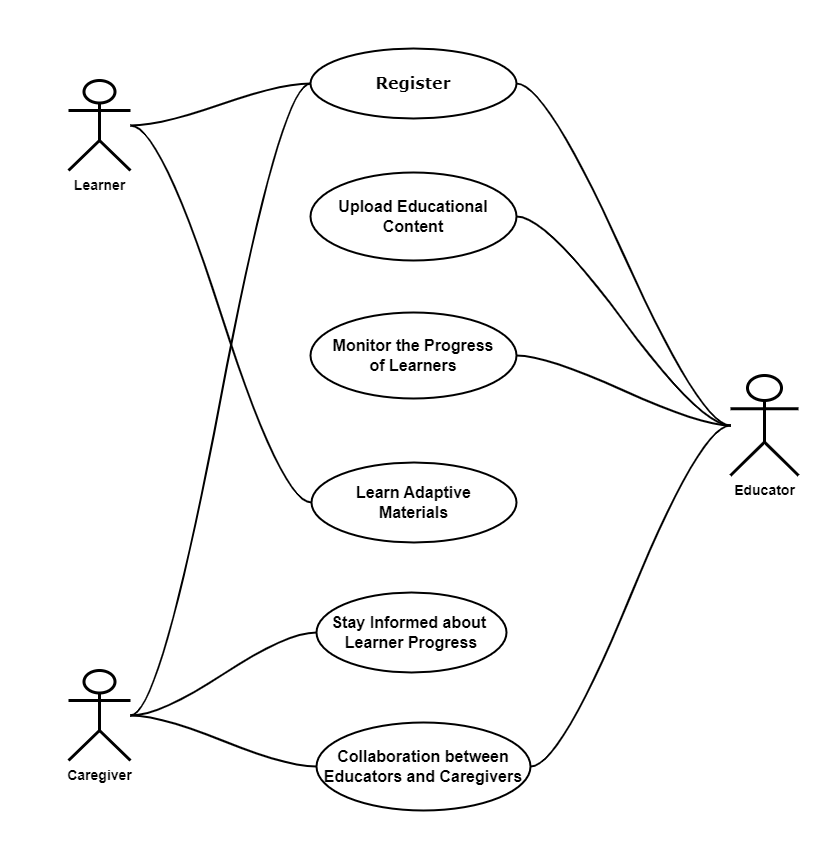

The diagram above was exported from draw.io. Its source (the exported page's mxGraphModel, read from the mxfile embedded in the PNG):
<mxGraphModel dx="1050" dy="530" grid="1" gridSize="10" guides="1" tooltips="1" connect="1" arrows="1" fold="1" page="1" pageScale="1" pageWidth="825" pageHeight="850" math="0" shadow="0">
  <root>
    <mxCell id="0" />
    <mxCell id="1" parent="0" />
    <mxCell id="6A9MKmy1OPl6ItHmvzTU-1" value="&lt;b&gt;&lt;font style=&quot;font-size: 14px;&quot;&gt;Caregiver&lt;/font&gt;&lt;/b&gt;" style="shape=umlActor;verticalLabelPosition=bottom;verticalAlign=top;html=1;outlineConnect=0;strokeWidth=3;labelBackgroundColor=none;" parent="1" vertex="1">
      <mxGeometry x="68" y="670" width="62" height="90" as="geometry" />
    </mxCell>
    <mxCell id="6A9MKmy1OPl6ItHmvzTU-2" value="&lt;b&gt;&lt;font style=&quot;font-size: 14px;&quot;&gt;Learner&lt;/font&gt;&lt;br&gt;&lt;/b&gt;" style="shape=umlActor;verticalLabelPosition=bottom;verticalAlign=top;html=1;outlineConnect=0;shadow=0;strokeWidth=3;labelBackgroundColor=none;" parent="1" vertex="1">
      <mxGeometry x="68" y="80" width="62" height="90" as="geometry" />
    </mxCell>
    <mxCell id="6A9MKmy1OPl6ItHmvzTU-3" style="edgeStyle=entityRelationEdgeStyle;orthogonalLoop=1;jettySize=auto;html=1;exitX=1;exitY=0.5;exitDx=0;exitDy=0;endArrow=none;endFill=0;strokeWidth=2;labelBackgroundColor=none;fontColor=default;curved=1;startArrow=none;startFill=0;" parent="1" source="6A9MKmy1OPl6ItHmvzTU-4" target="6A9MKmy1OPl6ItHmvzTU-9" edge="1">
      <mxGeometry relative="1" as="geometry" />
    </mxCell>
    <mxCell id="6A9MKmy1OPl6ItHmvzTU-4" value="&lt;span style=&quot;font-size: 16px;&quot;&gt;&lt;span style=&quot;font-size: 16px;&quot;&gt;Upload Educational Content&lt;/span&gt;&lt;/span&gt;" style="ellipse;whiteSpace=wrap;html=1;strokeWidth=2;labelBackgroundColor=none;fontStyle=1;fontSize=16;" parent="1" vertex="1">
      <mxGeometry x="310" y="172" width="206" height="88" as="geometry" />
    </mxCell>
    <mxCell id="6A9MKmy1OPl6ItHmvzTU-5" style="edgeStyle=entityRelationEdgeStyle;orthogonalLoop=1;jettySize=auto;html=1;exitX=0;exitY=0.5;exitDx=0;exitDy=0;strokeWidth=2;shadow=0;jumpStyle=none;endArrow=none;endFill=0;labelBackgroundColor=none;fontColor=default;curved=1;startArrow=none;startFill=0;" parent="1" source="6A9MKmy1OPl6ItHmvzTU-6" target="6A9MKmy1OPl6ItHmvzTU-2" edge="1">
      <mxGeometry relative="1" as="geometry" />
    </mxCell>
    <mxCell id="6A9MKmy1OPl6ItHmvzTU-6" value="&lt;div style=&quot;font-size: 16px;&quot;&gt;&lt;font face=&quot;Verdana&quot; style=&quot;font-size: 16px;&quot;&gt;&lt;span style=&quot;font-size: 16px;&quot;&gt;Register&lt;/span&gt;&lt;/font&gt;&lt;/div&gt;" style="ellipse;whiteSpace=wrap;html=1;align=center;fontStyle=1;strokeWidth=2;labelBackgroundColor=none;fontSize=16;" parent="1" vertex="1">
      <mxGeometry x="310" y="48" width="206" height="70" as="geometry" />
    </mxCell>
    <mxCell id="6A9MKmy1OPl6ItHmvzTU-19" style="edgeStyle=entityRelationEdgeStyle;orthogonalLoop=1;jettySize=auto;html=1;exitX=1;exitY=0.5;exitDx=0;exitDy=0;curved=1;endArrow=none;endFill=0;startArrow=none;startFill=0;strokeWidth=2;" parent="1" source="6A9MKmy1OPl6ItHmvzTU-8" target="6A9MKmy1OPl6ItHmvzTU-9" edge="1">
      <mxGeometry relative="1" as="geometry" />
    </mxCell>
    <mxCell id="6A9MKmy1OPl6ItHmvzTU-8" value="&lt;span style=&quot;font-size: 16px;&quot;&gt;&lt;span style=&quot;font-size: 16px;&quot;&gt;Monitor the Progress&lt;br style=&quot;font-size: 16px;&quot;&gt;of Learners&lt;br style=&quot;font-size: 16px;&quot;&gt;&lt;/span&gt;&lt;/span&gt;" style="ellipse;whiteSpace=wrap;html=1;strokeWidth=2;labelBackgroundColor=none;fontStyle=1;fontSize=16;" parent="1" vertex="1">
      <mxGeometry x="310" y="312" width="206" height="86" as="geometry" />
    </mxCell>
    <mxCell id="6A9MKmy1OPl6ItHmvzTU-9" value="&lt;b&gt;&lt;font style=&quot;font-size: 14px;&quot;&gt;Educator&lt;/font&gt;&lt;br&gt;&lt;/b&gt;" style="shape=umlActor;verticalLabelPosition=bottom;verticalAlign=top;html=1;outlineConnect=0;shadow=0;strokeWidth=3;labelBackgroundColor=none;" parent="1" vertex="1">
      <mxGeometry x="730" y="375" width="68" height="100" as="geometry" />
    </mxCell>
    <mxCell id="6A9MKmy1OPl6ItHmvzTU-20" style="edgeStyle=entityRelationEdgeStyle;orthogonalLoop=1;jettySize=auto;html=1;exitX=0;exitY=0.5;exitDx=0;exitDy=0;curved=1;endArrow=none;endFill=0;startArrow=none;startFill=0;strokeWidth=2;" parent="1" source="6A9MKmy1OPl6ItHmvzTU-10" target="6A9MKmy1OPl6ItHmvzTU-2" edge="1">
      <mxGeometry relative="1" as="geometry" />
    </mxCell>
    <mxCell id="6A9MKmy1OPl6ItHmvzTU-10" value="&lt;span style=&quot;font-size: 16px;&quot;&gt;&lt;span style=&quot;font-size: 16px;&quot;&gt;Learn Adaptive&lt;br style=&quot;font-size: 16px;&quot;&gt;Materials&lt;br style=&quot;font-size: 16px;&quot;&gt;&lt;/span&gt;&lt;/span&gt;" style="ellipse;whiteSpace=wrap;html=1;strokeWidth=2;labelBackgroundColor=none;fontStyle=1;fontSize=16;" parent="1" vertex="1">
      <mxGeometry x="311" y="462" width="205" height="80" as="geometry" />
    </mxCell>
    <mxCell id="6A9MKmy1OPl6ItHmvzTU-22" style="edgeStyle=entityRelationEdgeStyle;orthogonalLoop=1;jettySize=auto;html=1;exitX=0;exitY=0.5;exitDx=0;exitDy=0;curved=1;endArrow=none;endFill=0;startArrow=none;startFill=0;strokeWidth=2;" parent="1" source="6A9MKmy1OPl6ItHmvzTU-11" target="6A9MKmy1OPl6ItHmvzTU-1" edge="1">
      <mxGeometry relative="1" as="geometry" />
    </mxCell>
    <mxCell id="MVbpDgUnGjBe6hSk_bXv-1" style="edgeStyle=entityRelationEdgeStyle;orthogonalLoop=1;jettySize=auto;html=1;exitX=1;exitY=0.5;exitDx=0;exitDy=0;endArrow=none;endFill=0;curved=1;strokeWidth=2;" parent="1" source="6A9MKmy1OPl6ItHmvzTU-11" target="6A9MKmy1OPl6ItHmvzTU-9" edge="1">
      <mxGeometry relative="1" as="geometry" />
    </mxCell>
    <mxCell id="6A9MKmy1OPl6ItHmvzTU-11" value="&lt;span style=&quot;font-size: 16px;&quot;&gt;&lt;span style=&quot;font-size: 16px;&quot;&gt;Collaboration between Educators and Caregivers&lt;/span&gt;&lt;/span&gt;" style="ellipse;whiteSpace=wrap;html=1;strokeWidth=2;labelBackgroundColor=none;fontStyle=1;fontSize=16;" parent="1" vertex="1">
      <mxGeometry x="316" y="722" width="214" height="88" as="geometry" />
    </mxCell>
    <mxCell id="6A9MKmy1OPl6ItHmvzTU-21" style="edgeStyle=entityRelationEdgeStyle;orthogonalLoop=1;jettySize=auto;html=1;exitX=0;exitY=0.5;exitDx=0;exitDy=0;curved=1;endArrow=none;endFill=0;startArrow=none;startFill=0;strokeWidth=2;" parent="1" source="6A9MKmy1OPl6ItHmvzTU-12" target="6A9MKmy1OPl6ItHmvzTU-1" edge="1">
      <mxGeometry relative="1" as="geometry" />
    </mxCell>
    <mxCell id="6A9MKmy1OPl6ItHmvzTU-12" value="&lt;span style=&quot;font-size: 16px;&quot;&gt;&lt;span style=&quot;font-size: 16px;&quot;&gt;Stay Informed about&amp;nbsp;&lt;br style=&quot;font-size: 16px;&quot;&gt;Learner Progress&lt;br style=&quot;font-size: 16px;&quot;&gt;&lt;/span&gt;&lt;/span&gt;" style="ellipse;whiteSpace=wrap;html=1;strokeWidth=2;labelBackgroundColor=none;fontStyle=1;fontSize=16;" parent="1" vertex="1">
      <mxGeometry x="316" y="592" width="190" height="80" as="geometry" />
    </mxCell>
    <mxCell id="6A9MKmy1OPl6ItHmvzTU-13" style="edgeStyle=entityRelationEdgeStyle;orthogonalLoop=1;jettySize=auto;html=1;exitX=0;exitY=0.5;exitDx=0;exitDy=0;curved=1;endArrow=none;endFill=0;startArrow=none;startFill=0;strokeWidth=2;" parent="1" source="6A9MKmy1OPl6ItHmvzTU-6" target="6A9MKmy1OPl6ItHmvzTU-1" edge="1">
      <mxGeometry relative="1" as="geometry" />
    </mxCell>
    <mxCell id="6A9MKmy1OPl6ItHmvzTU-14" style="edgeStyle=entityRelationEdgeStyle;orthogonalLoop=1;jettySize=auto;html=1;exitX=1;exitY=0.5;exitDx=0;exitDy=0;curved=1;endArrow=none;endFill=0;startArrow=none;startFill=0;strokeWidth=2;" parent="1" source="6A9MKmy1OPl6ItHmvzTU-6" target="6A9MKmy1OPl6ItHmvzTU-9" edge="1">
      <mxGeometry relative="1" as="geometry" />
    </mxCell>
  </root>
</mxGraphModel>